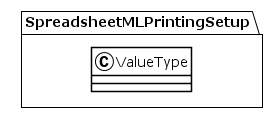

The diagram above was rendered by PlantUML. Its source (embedded in the PNG):
@startuml
!theme plain
package SpreadsheetMLPrintingSetup {
class ValueType {
}
}
@enduml